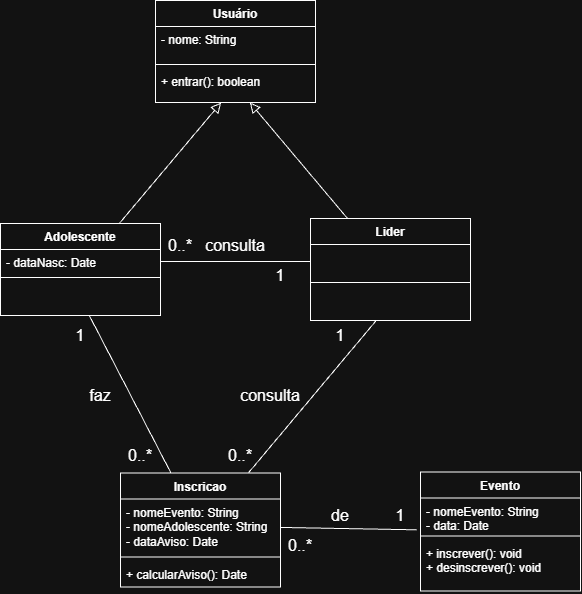

The diagram above was exported from draw.io. Its source (the exported page's mxGraphModel, read from the mxfile embedded in the PNG):
<mxGraphModel dx="978" dy="832" grid="1" gridSize="10" guides="1" tooltips="1" connect="1" arrows="1" fold="1" page="1" pageScale="1" pageWidth="827" pageHeight="1169" math="0" shadow="0">
  <root>
    <mxCell id="0" />
    <mxCell id="1" parent="0" />
    <mxCell id="bKqRgEfYstIeqZR8ws9o-9" parent="1" style="swimlane;fontStyle=1;align=center;verticalAlign=top;childLayout=stackLayout;horizontal=1;startSize=26;horizontalStack=0;resizeParent=1;resizeParentMax=0;resizeLast=0;collapsible=1;marginBottom=0;whiteSpace=wrap;html=1;" value="Adolescente" vertex="1">
      <mxGeometry height="92" width="160" x="150" y="323" as="geometry" />
    </mxCell>
    <mxCell id="bKqRgEfYstIeqZR8ws9o-10" parent="bKqRgEfYstIeqZR8ws9o-9" style="text;strokeColor=none;fillColor=none;align=left;verticalAlign=top;spacingLeft=4;spacingRight=4;overflow=hidden;rotatable=0;points=[[0,0.5],[1,0.5]];portConstraint=eastwest;whiteSpace=wrap;html=1;" value="&lt;div&gt;- dataNasc: Date&lt;/div&gt;" vertex="1">
      <mxGeometry height="24" width="160" y="26" as="geometry" />
    </mxCell>
    <mxCell id="bKqRgEfYstIeqZR8ws9o-11" parent="bKqRgEfYstIeqZR8ws9o-9" style="line;strokeWidth=1;fillColor=none;align=left;verticalAlign=middle;spacingTop=-1;spacingLeft=3;spacingRight=3;rotatable=0;labelPosition=right;points=[];portConstraint=eastwest;strokeColor=inherit;labelPerimeter=1;" value="" vertex="1">
      <mxGeometry height="8" width="160" y="50" as="geometry" />
    </mxCell>
    <mxCell id="bKqRgEfYstIeqZR8ws9o-12" parent="bKqRgEfYstIeqZR8ws9o-9" style="text;strokeColor=none;fillColor=none;align=left;verticalAlign=top;spacingLeft=4;spacingRight=4;overflow=hidden;rotatable=0;points=[[0,0.5],[1,0.5]];portConstraint=eastwest;whiteSpace=wrap;html=1;" value="&amp;nbsp;" vertex="1">
      <mxGeometry height="34" width="160" y="58" as="geometry" />
    </mxCell>
    <mxCell id="1K5p4dQ7FmyC4kGEc33_-7" edge="1" parent="1" source="bKqRgEfYstIeqZR8ws9o-14" style="edgeStyle=none;curved=1;rounded=0;curveGeometry=1;orthogonalLoop=1;jettySize=auto;html=1;fontSize=12;defaultLabelBackgroundColor=page;startSize=8;endSize=8;endArrow=block;endFill=0;" target="1K5p4dQ7FmyC4kGEc33_-4">
      <mxGeometry relative="1" as="geometry" />
    </mxCell>
    <mxCell id="bKqRgEfYstIeqZR8ws9o-14" parent="1" style="swimlane;fontStyle=1;align=center;verticalAlign=top;childLayout=stackLayout;horizontal=1;startSize=26;horizontalStack=0;resizeParent=1;resizeParentMax=0;resizeLast=0;collapsible=1;marginBottom=0;whiteSpace=wrap;html=1;" value="Lider" vertex="1">
      <mxGeometry height="102" width="160" x="460" y="318" as="geometry" />
    </mxCell>
    <mxCell id="bKqRgEfYstIeqZR8ws9o-15" parent="bKqRgEfYstIeqZR8ws9o-14" style="text;strokeColor=none;fillColor=none;align=left;verticalAlign=top;spacingLeft=4;spacingRight=4;overflow=hidden;rotatable=0;points=[[0,0.5],[1,0.5]];portConstraint=eastwest;whiteSpace=wrap;html=1;" value="&amp;nbsp;" vertex="1">
      <mxGeometry height="34" width="160" y="26" as="geometry" />
    </mxCell>
    <mxCell id="bKqRgEfYstIeqZR8ws9o-16" parent="bKqRgEfYstIeqZR8ws9o-14" style="line;strokeWidth=1;fillColor=none;align=left;verticalAlign=middle;spacingTop=-1;spacingLeft=3;spacingRight=3;rotatable=0;labelPosition=right;points=[];portConstraint=eastwest;strokeColor=inherit;labelPerimeter=1;" value="" vertex="1">
      <mxGeometry height="8" width="160" y="60" as="geometry" />
    </mxCell>
    <mxCell id="bKqRgEfYstIeqZR8ws9o-17" parent="bKqRgEfYstIeqZR8ws9o-14" style="text;strokeColor=none;fillColor=none;align=left;verticalAlign=top;spacingLeft=4;spacingRight=4;overflow=hidden;rotatable=0;points=[[0,0.5],[1,0.5]];portConstraint=eastwest;whiteSpace=wrap;html=1;" value="&amp;nbsp;" vertex="1">
      <mxGeometry height="34" width="160" y="68" as="geometry" />
    </mxCell>
    <mxCell id="bKqRgEfYstIeqZR8ws9o-18" parent="1" style="swimlane;fontStyle=1;align=center;verticalAlign=top;childLayout=stackLayout;horizontal=1;startSize=26;horizontalStack=0;resizeParent=1;resizeParentMax=0;resizeLast=0;collapsible=1;marginBottom=0;whiteSpace=wrap;html=1;" value="Evento" vertex="1">
      <mxGeometry height="119" width="160" x="570" y="571.5" as="geometry" />
    </mxCell>
    <mxCell id="bKqRgEfYstIeqZR8ws9o-19" parent="bKqRgEfYstIeqZR8ws9o-18" style="text;strokeColor=none;fillColor=none;align=left;verticalAlign=top;spacingLeft=4;spacingRight=4;overflow=hidden;rotatable=0;points=[[0,0.5],[1,0.5]];portConstraint=eastwest;whiteSpace=wrap;html=1;" value="- nomeEvento: String&lt;div&gt;- data: Date&lt;/div&gt;" vertex="1">
      <mxGeometry height="34" width="160" y="26" as="geometry" />
    </mxCell>
    <mxCell id="bKqRgEfYstIeqZR8ws9o-20" parent="bKqRgEfYstIeqZR8ws9o-18" style="line;strokeWidth=1;fillColor=none;align=left;verticalAlign=middle;spacingTop=-1;spacingLeft=3;spacingRight=3;rotatable=0;labelPosition=right;points=[];portConstraint=eastwest;strokeColor=inherit;labelPerimeter=1;" value="" vertex="1">
      <mxGeometry height="8" width="160" y="60" as="geometry" />
    </mxCell>
    <mxCell id="bKqRgEfYstIeqZR8ws9o-21" parent="bKqRgEfYstIeqZR8ws9o-18" style="text;strokeColor=none;fillColor=none;align=left;verticalAlign=top;spacingLeft=4;spacingRight=4;overflow=hidden;rotatable=0;points=[[0,0.5],[1,0.5]];portConstraint=eastwest;whiteSpace=wrap;html=1;" value="+ inscrever(): void&lt;div&gt;+ desinscrever(): void&lt;/div&gt;" vertex="1">
      <mxGeometry height="51" width="160" y="68" as="geometry" />
    </mxCell>
    <mxCell id="bKqRgEfYstIeqZR8ws9o-37" edge="1" parent="1" source="bKqRgEfYstIeqZR8ws9o-27" style="edgeStyle=none;curved=1;rounded=0;curveGeometry=1;orthogonalLoop=1;jettySize=auto;html=1;fontSize=12;defaultLabelBackgroundColor=page;startSize=8;endSize=8;endArrow=none;endFill=0;" target="bKqRgEfYstIeqZR8ws9o-12">
      <mxGeometry relative="1" as="geometry" />
    </mxCell>
    <mxCell id="bKqRgEfYstIeqZR8ws9o-49" edge="1" parent="1" source="bKqRgEfYstIeqZR8ws9o-27" style="edgeStyle=none;curved=1;rounded=0;curveGeometry=1;orthogonalLoop=1;jettySize=auto;html=1;fontSize=12;defaultLabelBackgroundColor=page;startSize=8;endSize=8;endArrow=none;endFill=0;" target="bKqRgEfYstIeqZR8ws9o-17">
      <mxGeometry relative="1" as="geometry" />
    </mxCell>
    <mxCell id="bKqRgEfYstIeqZR8ws9o-27" parent="1" style="swimlane;fontStyle=1;align=center;verticalAlign=top;childLayout=stackLayout;horizontal=1;startSize=26;horizontalStack=0;resizeParent=1;resizeParentMax=0;resizeLast=0;collapsible=1;marginBottom=0;whiteSpace=wrap;html=1;" value="Inscricao" vertex="1">
      <mxGeometry height="114" width="160" x="270" y="572.5" as="geometry" />
    </mxCell>
    <mxCell id="bKqRgEfYstIeqZR8ws9o-28" parent="bKqRgEfYstIeqZR8ws9o-27" style="text;strokeColor=none;fillColor=none;align=left;verticalAlign=top;spacingLeft=4;spacingRight=4;overflow=hidden;rotatable=0;points=[[0,0.5],[1,0.5]];portConstraint=eastwest;whiteSpace=wrap;html=1;" value="- nomeEvento: String&lt;div&gt;- nomeAdolescente: String&lt;br&gt;&lt;div&gt;- dataAviso: Date&lt;/div&gt;&lt;/div&gt;" vertex="1">
      <mxGeometry height="54" width="160" y="26" as="geometry" />
    </mxCell>
    <mxCell id="bKqRgEfYstIeqZR8ws9o-29" parent="bKqRgEfYstIeqZR8ws9o-27" style="line;strokeWidth=1;fillColor=none;align=left;verticalAlign=middle;spacingTop=-1;spacingLeft=3;spacingRight=3;rotatable=0;labelPosition=right;points=[];portConstraint=eastwest;strokeColor=inherit;labelPerimeter=1;" value="" vertex="1">
      <mxGeometry height="8" width="160" y="80" as="geometry" />
    </mxCell>
    <mxCell id="bKqRgEfYstIeqZR8ws9o-30" parent="bKqRgEfYstIeqZR8ws9o-27" style="text;strokeColor=none;fillColor=none;align=left;verticalAlign=top;spacingLeft=4;spacingRight=4;overflow=hidden;rotatable=0;points=[[0,0.5],[1,0.5]];portConstraint=eastwest;whiteSpace=wrap;html=1;" value="+ calcularAviso(): Date" vertex="1">
      <mxGeometry height="26" width="160" y="88" as="geometry" />
    </mxCell>
    <mxCell id="bKqRgEfYstIeqZR8ws9o-33" parent="1" style="text;html=1;whiteSpace=wrap;strokeColor=none;fillColor=none;align=center;verticalAlign=middle;rounded=0;fontSize=16;" value="faz" vertex="1">
      <mxGeometry height="30" width="60" x="220" y="480" as="geometry" />
    </mxCell>
    <mxCell id="bKqRgEfYstIeqZR8ws9o-35" parent="1" style="text;html=1;whiteSpace=wrap;strokeColor=none;fillColor=none;align=center;verticalAlign=middle;rounded=0;fontSize=16;" value="1" vertex="1">
      <mxGeometry height="30" width="60" x="200" y="420" as="geometry" />
    </mxCell>
    <mxCell id="bKqRgEfYstIeqZR8ws9o-36" parent="1" style="text;html=1;whiteSpace=wrap;strokeColor=none;fillColor=none;align=center;verticalAlign=middle;rounded=0;fontSize=16;" value="0..*" vertex="1">
      <mxGeometry height="30" width="60" x="260" y="540" as="geometry" />
    </mxCell>
    <mxCell id="bKqRgEfYstIeqZR8ws9o-38" edge="1" parent="1" source="bKqRgEfYstIeqZR8ws9o-28" style="edgeStyle=none;curved=1;rounded=0;curveGeometry=1;orthogonalLoop=1;jettySize=auto;html=1;entryX=-0.024;entryY=0.936;entryDx=0;entryDy=0;entryPerimeter=0;fontSize=12;defaultLabelBackgroundColor=page;startSize=8;endSize=8;endArrow=none;endFill=0;" target="bKqRgEfYstIeqZR8ws9o-19">
      <mxGeometry relative="1" as="geometry" />
    </mxCell>
    <mxCell id="bKqRgEfYstIeqZR8ws9o-39" parent="1" style="text;html=1;whiteSpace=wrap;strokeColor=none;fillColor=none;align=center;verticalAlign=middle;rounded=0;fontSize=16;" value="1" vertex="1">
      <mxGeometry height="30" width="60" x="520" y="600" as="geometry" />
    </mxCell>
    <mxCell id="bKqRgEfYstIeqZR8ws9o-40" parent="1" style="text;html=1;whiteSpace=wrap;strokeColor=none;fillColor=none;align=center;verticalAlign=middle;rounded=0;fontSize=16;" value="0..*" vertex="1">
      <mxGeometry height="30" width="60" x="420" y="630" as="geometry" />
    </mxCell>
    <mxCell id="bKqRgEfYstIeqZR8ws9o-41" parent="1" style="text;html=1;whiteSpace=wrap;strokeColor=none;fillColor=none;align=center;verticalAlign=middle;rounded=0;fontSize=16;" value="de" vertex="1">
      <mxGeometry height="30" width="60" x="460" y="600" as="geometry" />
    </mxCell>
    <mxCell id="bKqRgEfYstIeqZR8ws9o-50" parent="1" style="text;html=1;whiteSpace=wrap;strokeColor=none;fillColor=none;align=center;verticalAlign=middle;rounded=0;fontSize=16;" value="consulta" vertex="1">
      <mxGeometry height="30" width="60" x="390" y="480" as="geometry" />
    </mxCell>
    <mxCell id="bKqRgEfYstIeqZR8ws9o-51" parent="1" style="text;html=1;whiteSpace=wrap;strokeColor=none;fillColor=none;align=center;verticalAlign=middle;rounded=0;fontSize=16;" value="0..*" vertex="1">
      <mxGeometry height="30" width="60" x="360" y="540" as="geometry" />
    </mxCell>
    <mxCell id="bKqRgEfYstIeqZR8ws9o-52" parent="1" style="text;html=1;whiteSpace=wrap;strokeColor=none;fillColor=none;align=center;verticalAlign=middle;rounded=0;fontSize=16;" value="1" vertex="1">
      <mxGeometry height="30" width="60" x="460" y="420" as="geometry" />
    </mxCell>
    <mxCell id="bKqRgEfYstIeqZR8ws9o-53" edge="1" parent="1" source="bKqRgEfYstIeqZR8ws9o-15" style="edgeStyle=none;curved=1;rounded=0;curveGeometry=1;orthogonalLoop=1;jettySize=auto;html=1;entryX=1;entryY=0.5;entryDx=0;entryDy=0;fontSize=12;defaultLabelBackgroundColor=page;startSize=8;endSize=8;endArrow=none;endFill=0;" target="bKqRgEfYstIeqZR8ws9o-10">
      <mxGeometry relative="1" as="geometry" />
    </mxCell>
    <mxCell id="bKqRgEfYstIeqZR8ws9o-54" parent="1" style="text;html=1;whiteSpace=wrap;strokeColor=none;fillColor=none;align=center;verticalAlign=middle;rounded=0;fontSize=16;" value="0..*" vertex="1">
      <mxGeometry height="30" width="60" x="300" y="330" as="geometry" />
    </mxCell>
    <mxCell id="bKqRgEfYstIeqZR8ws9o-55" parent="1" style="text;html=1;whiteSpace=wrap;strokeColor=none;fillColor=none;align=center;verticalAlign=middle;rounded=0;fontSize=16;" value="1" vertex="1">
      <mxGeometry height="30" width="60" x="400" y="360" as="geometry" />
    </mxCell>
    <mxCell id="bKqRgEfYstIeqZR8ws9o-56" parent="1" style="text;html=1;whiteSpace=wrap;strokeColor=none;fillColor=none;align=center;verticalAlign=middle;rounded=0;fontSize=16;" value="consulta" vertex="1">
      <mxGeometry height="30" width="60" x="355" y="330" as="geometry" />
    </mxCell>
    <mxCell id="1K5p4dQ7FmyC4kGEc33_-1" parent="1" style="swimlane;fontStyle=1;align=center;verticalAlign=top;childLayout=stackLayout;horizontal=1;startSize=26;horizontalStack=0;resizeParent=1;resizeParentMax=0;resizeLast=0;collapsible=1;marginBottom=0;whiteSpace=wrap;html=1;" value="Usuário" vertex="1">
      <mxGeometry height="102" width="160" x="305" y="100" as="geometry" />
    </mxCell>
    <mxCell id="1K5p4dQ7FmyC4kGEc33_-2" parent="1K5p4dQ7FmyC4kGEc33_-1" style="text;strokeColor=none;fillColor=none;align=left;verticalAlign=top;spacingLeft=4;spacingRight=4;overflow=hidden;rotatable=0;points=[[0,0.5],[1,0.5]];portConstraint=eastwest;whiteSpace=wrap;html=1;" value="- nome: String" vertex="1">
      <mxGeometry height="34" width="160" y="26" as="geometry" />
    </mxCell>
    <mxCell id="1K5p4dQ7FmyC4kGEc33_-3" parent="1K5p4dQ7FmyC4kGEc33_-1" style="line;strokeWidth=1;fillColor=none;align=left;verticalAlign=middle;spacingTop=-1;spacingLeft=3;spacingRight=3;rotatable=0;labelPosition=right;points=[];portConstraint=eastwest;strokeColor=inherit;labelPerimeter=1;" value="" vertex="1">
      <mxGeometry height="8" width="160" y="60" as="geometry" />
    </mxCell>
    <mxCell id="1K5p4dQ7FmyC4kGEc33_-4" parent="1K5p4dQ7FmyC4kGEc33_-1" style="text;strokeColor=none;fillColor=none;align=left;verticalAlign=top;spacingLeft=4;spacingRight=4;overflow=hidden;rotatable=0;points=[[0,0.5],[1,0.5]];portConstraint=eastwest;whiteSpace=wrap;html=1;" value="+ entrar(): boolean" vertex="1">
      <mxGeometry height="34" width="160" y="68" as="geometry" />
    </mxCell>
    <mxCell id="1K5p4dQ7FmyC4kGEc33_-6" edge="1" parent="1" source="bKqRgEfYstIeqZR8ws9o-9" style="edgeStyle=none;curved=1;rounded=0;curveGeometry=1;orthogonalLoop=1;jettySize=auto;html=1;fontSize=12;defaultLabelBackgroundColor=page;startSize=8;endSize=8;endArrow=block;endFill=0;" target="1K5p4dQ7FmyC4kGEc33_-4">
      <mxGeometry relative="1" as="geometry" />
    </mxCell>
  </root>
</mxGraphModel>